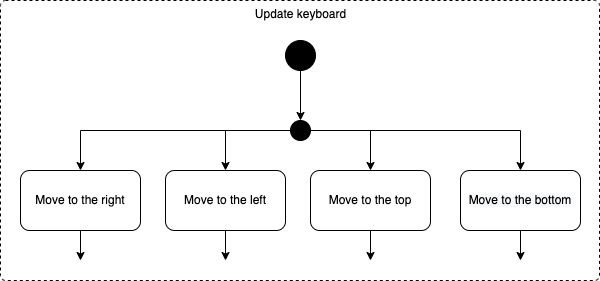

The diagram above was exported from draw.io. Its source (the exported page's mxGraphModel, read from the mxfile embedded in the PNG):
<mxGraphModel dx="1186" dy="764" grid="1" gridSize="10" guides="1" tooltips="1" connect="1" arrows="1" fold="1" page="1" pageScale="1" pageWidth="827" pageHeight="1169" math="0" shadow="0">
  <root>
    <mxCell id="0" />
    <mxCell id="1" parent="0" />
    <mxCell id="YxVc63-NnN4RJ1rl1fem-122" value="" style="group" vertex="1" connectable="0" parent="1">
      <mxGeometry x="81" y="920" width="599" height="280" as="geometry" />
    </mxCell>
    <mxCell id="YxVc63-NnN4RJ1rl1fem-123" value="" style="ellipse;fillColor=strokeColor;strokeColor=default;" vertex="1" parent="YxVc63-NnN4RJ1rl1fem-122">
      <mxGeometry x="285" y="40" width="30" height="30" as="geometry" />
    </mxCell>
    <mxCell id="YxVc63-NnN4RJ1rl1fem-124" value="" style="ellipse;fillColor=strokeColor;strokeColor=default;" vertex="1" parent="YxVc63-NnN4RJ1rl1fem-122">
      <mxGeometry x="290" y="120" width="20" height="20" as="geometry" />
    </mxCell>
    <mxCell id="YxVc63-NnN4RJ1rl1fem-125" style="edgeStyle=orthogonalEdgeStyle;rounded=0;orthogonalLoop=1;jettySize=auto;html=1;entryX=0.5;entryY=0;entryDx=0;entryDy=0;" edge="1" parent="YxVc63-NnN4RJ1rl1fem-122" source="YxVc63-NnN4RJ1rl1fem-123" target="YxVc63-NnN4RJ1rl1fem-124">
      <mxGeometry relative="1" as="geometry" />
    </mxCell>
    <mxCell id="YxVc63-NnN4RJ1rl1fem-126" style="edgeStyle=orthogonalEdgeStyle;rounded=0;orthogonalLoop=1;jettySize=auto;html=1;" edge="1" parent="YxVc63-NnN4RJ1rl1fem-122" source="YxVc63-NnN4RJ1rl1fem-127">
      <mxGeometry relative="1" as="geometry">
        <mxPoint x="80" y="260" as="targetPoint" />
      </mxGeometry>
    </mxCell>
    <mxCell id="YxVc63-NnN4RJ1rl1fem-127" value="Move to the right" style="rounded=1;whiteSpace=wrap;html=1;strokeColor=default;fillColor=none;gradientColor=default;" vertex="1" parent="YxVc63-NnN4RJ1rl1fem-122">
      <mxGeometry x="20" y="170" width="120" height="60" as="geometry" />
    </mxCell>
    <mxCell id="YxVc63-NnN4RJ1rl1fem-128" style="edgeStyle=orthogonalEdgeStyle;rounded=0;orthogonalLoop=1;jettySize=auto;html=1;entryX=0.5;entryY=0;entryDx=0;entryDy=0;" edge="1" parent="YxVc63-NnN4RJ1rl1fem-122" source="YxVc63-NnN4RJ1rl1fem-124" target="YxVc63-NnN4RJ1rl1fem-127">
      <mxGeometry relative="1" as="geometry" />
    </mxCell>
    <mxCell id="YxVc63-NnN4RJ1rl1fem-129" style="edgeStyle=orthogonalEdgeStyle;rounded=0;orthogonalLoop=1;jettySize=auto;html=1;" edge="1" parent="YxVc63-NnN4RJ1rl1fem-122" source="YxVc63-NnN4RJ1rl1fem-130">
      <mxGeometry relative="1" as="geometry">
        <mxPoint x="225" y="260" as="targetPoint" />
      </mxGeometry>
    </mxCell>
    <mxCell id="YxVc63-NnN4RJ1rl1fem-130" value="Move to the left" style="rounded=1;whiteSpace=wrap;html=1;strokeColor=default;fillColor=none;gradientColor=default;" vertex="1" parent="YxVc63-NnN4RJ1rl1fem-122">
      <mxGeometry x="165" y="170" width="120" height="60" as="geometry" />
    </mxCell>
    <mxCell id="YxVc63-NnN4RJ1rl1fem-131" style="edgeStyle=orthogonalEdgeStyle;rounded=0;orthogonalLoop=1;jettySize=auto;html=1;entryX=0.5;entryY=0;entryDx=0;entryDy=0;" edge="1" parent="YxVc63-NnN4RJ1rl1fem-122" source="YxVc63-NnN4RJ1rl1fem-124" target="YxVc63-NnN4RJ1rl1fem-130">
      <mxGeometry relative="1" as="geometry" />
    </mxCell>
    <mxCell id="YxVc63-NnN4RJ1rl1fem-132" style="edgeStyle=orthogonalEdgeStyle;rounded=0;orthogonalLoop=1;jettySize=auto;html=1;" edge="1" parent="YxVc63-NnN4RJ1rl1fem-122" source="YxVc63-NnN4RJ1rl1fem-133">
      <mxGeometry relative="1" as="geometry">
        <mxPoint x="370" y="260" as="targetPoint" />
      </mxGeometry>
    </mxCell>
    <mxCell id="YxVc63-NnN4RJ1rl1fem-133" value="Move to the top" style="rounded=1;whiteSpace=wrap;html=1;strokeColor=default;fillColor=none;gradientColor=default;" vertex="1" parent="YxVc63-NnN4RJ1rl1fem-122">
      <mxGeometry x="310" y="170" width="120" height="60" as="geometry" />
    </mxCell>
    <mxCell id="YxVc63-NnN4RJ1rl1fem-134" style="edgeStyle=orthogonalEdgeStyle;rounded=0;orthogonalLoop=1;jettySize=auto;html=1;entryX=0.5;entryY=0;entryDx=0;entryDy=0;" edge="1" parent="YxVc63-NnN4RJ1rl1fem-122" source="YxVc63-NnN4RJ1rl1fem-124" target="YxVc63-NnN4RJ1rl1fem-133">
      <mxGeometry relative="1" as="geometry">
        <Array as="points">
          <mxPoint x="370" y="130" />
        </Array>
      </mxGeometry>
    </mxCell>
    <mxCell id="YxVc63-NnN4RJ1rl1fem-135" style="edgeStyle=orthogonalEdgeStyle;rounded=0;orthogonalLoop=1;jettySize=auto;html=1;" edge="1" parent="YxVc63-NnN4RJ1rl1fem-122" source="YxVc63-NnN4RJ1rl1fem-136">
      <mxGeometry relative="1" as="geometry">
        <mxPoint x="520" y="260" as="targetPoint" />
      </mxGeometry>
    </mxCell>
    <mxCell id="YxVc63-NnN4RJ1rl1fem-136" value="&lt;span style=&quot;color: rgb(0, 0, 0); font-family: Helvetica; font-size: 12px; font-style: normal; font-variant-ligatures: normal; font-variant-caps: normal; font-weight: 400; letter-spacing: normal; orphans: 2; text-align: center; text-indent: 0px; text-transform: none; widows: 2; word-spacing: 0px; -webkit-text-stroke-width: 0px; background-color: rgb(248, 249, 250); text-decoration-thickness: initial; text-decoration-style: initial; text-decoration-color: initial; float: none; display: inline !important;&quot;&gt;Move to the bottom&lt;/span&gt;" style="rounded=1;whiteSpace=wrap;html=1;strokeColor=default;fillColor=none;gradientColor=default;" vertex="1" parent="YxVc63-NnN4RJ1rl1fem-122">
      <mxGeometry x="460" y="170" width="120" height="60" as="geometry" />
    </mxCell>
    <mxCell id="YxVc63-NnN4RJ1rl1fem-137" style="edgeStyle=orthogonalEdgeStyle;rounded=0;orthogonalLoop=1;jettySize=auto;html=1;" edge="1" parent="YxVc63-NnN4RJ1rl1fem-122" source="YxVc63-NnN4RJ1rl1fem-124" target="YxVc63-NnN4RJ1rl1fem-136">
      <mxGeometry relative="1" as="geometry" />
    </mxCell>
    <mxCell id="YxVc63-NnN4RJ1rl1fem-138" value="Update keyboard" style="html=1;align=center;verticalAlign=top;rounded=1;absoluteArcSize=1;arcSize=10;dashed=1;strokeColor=default;fillColor=none;gradientColor=default;" vertex="1" parent="YxVc63-NnN4RJ1rl1fem-122">
      <mxGeometry width="599" height="280" as="geometry" />
    </mxCell>
  </root>
</mxGraphModel>